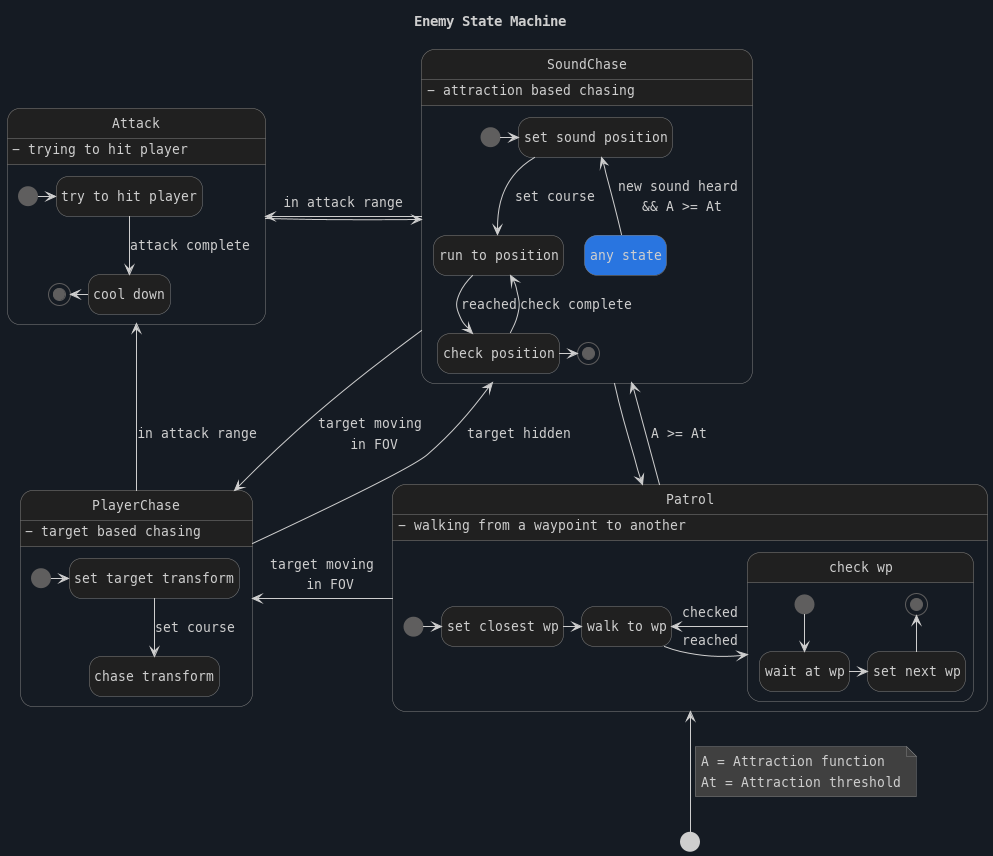

The diagram above was rendered by PlantUML. Its source (embedded in the PNG):
@startuml enemy-state-machine
title Enemy State Machine

skinparam backgroundColor #151b23
skinparam defaultFontName "MesloLGL Nerd Font"
skinparam defaultFontSize 13
skinparam titleFontColor #cececeff
skinparam arrowColor #cececeff
skinparam arrowFontColor #cececeff
hide empty description

skinparam state {
    BackgroundColor #202020ff
    BorderColor #808080ff
    FontColor #cececeff
}

skinparam note {
    BackgroundColor #404040ff
    BorderColor #808080ff
    FontColor #cececeff
}


[*] #cececeff -up-> Patrol 
note on link
    A = Attraction function
    At = Attraction threshold
end note

Patrol : - walking from a waypoint to another
state Patrol {
    state "walk to wp" as wtp
    state "set closest wp" as scwp
    [*] #5f5e5eff -right-> scwp 
    scwp -right-> wtp
    wtp -right-> check : reached
    state "check wp" as check {
        state "wait at wp" as wait
        state "set next wp" as snwp
        [*] #5f5e5eff -down-> wait 
        wait -right-> snwp 
        snwp -up-> [*] #5f5e5eff
    }
    check -left-> wtp : checked
}

Patrol -down-> SoundChase : A >= At
Patrol -left-> PlayerChase : target moving\n  in FOV


state SoundChase {
    state "set sound position" as ssp
    state "check position" as cs
    state "run to position" as rts
    state "any state" as any #2975e0ff


    [*] #5f5e5eff -right-> ssp
    ssp -down-> rts : set course
    rts -down-> cs : reached
    cs -up-> rts : check complete
    cs -right-> [*] #5f5e5eff

    ssp -right[hidden]-> any
    any -down-> ssp : new sound heard\n && A >= At
}

SoundChase : - attraction based chasing
SoundChase --> PlayerChase : target moving\n in FOV
SoundChase --> Patrol 
SoundChase -left-> Attack : in attack range

state PlayerChase {
    state "set target transform" as stpc
    state "chase transform" as cp

    [*] #5f5e5eff -right-> stpc
    stpc -down-> cp : set course

}

PlayerChase : - target based chasing
PlayerChase --> SoundChase : target hidden
PlayerChase -down->  Attack : in attack range

state Attack {
    state "try to hit player" as thp
    state "cool down" as cd

    [*] #5f5e5eff -right-> thp
    thp -down-> cd : attack complete
    cd -left-> [*] #5f5e5eff
}

Attack : - trying to hit player
Attack -right-> SoundChase 

@enduml